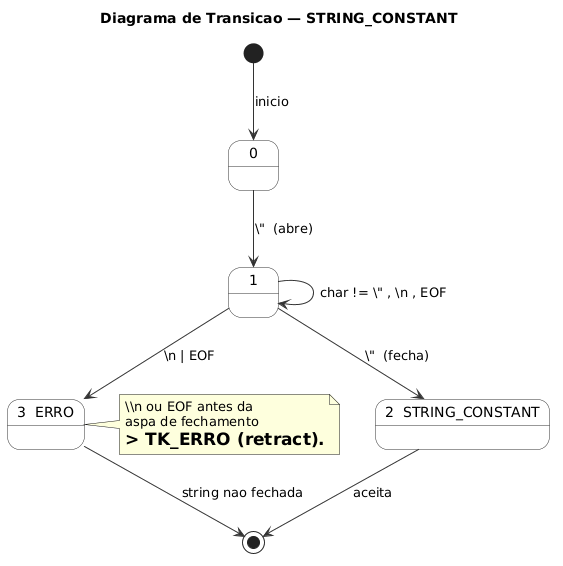

The diagram above was rendered by PlantUML. Its source (embedded in the PNG):
@startuml
title Diagrama de Transicao — STRING_CONSTANT
' Implementado em getString(). Delimitada por aspas duplas.
' Sem lookahead: a aspa de fechamento e consumida.

skinparam state {
  BackgroundColor #FDFDFD
  BorderColor #333333
  ArrowColor #333333
  FontName "Helvetica"
}

[*] --> s0 : inicio
state "0" as s0
state "1" as s1
state "2  STRING_CONSTANT" as s2 <<accepting>>
state "3  ERRO" as s3 <<accepting>>

s0 --> s1 : \"  (abre)
s1 --> s1 : char != \" , \\n , EOF
s1 --> s2 : \"  (fecha)
s1 --> s3 : \\n | EOF

s2 --> [*] : aceita
s3 --> [*] : string nao fechada

note right of s3
  \\n ou EOF antes da
  aspa de fechamento
  => TK_ERRO (retract).
end note
@enduml